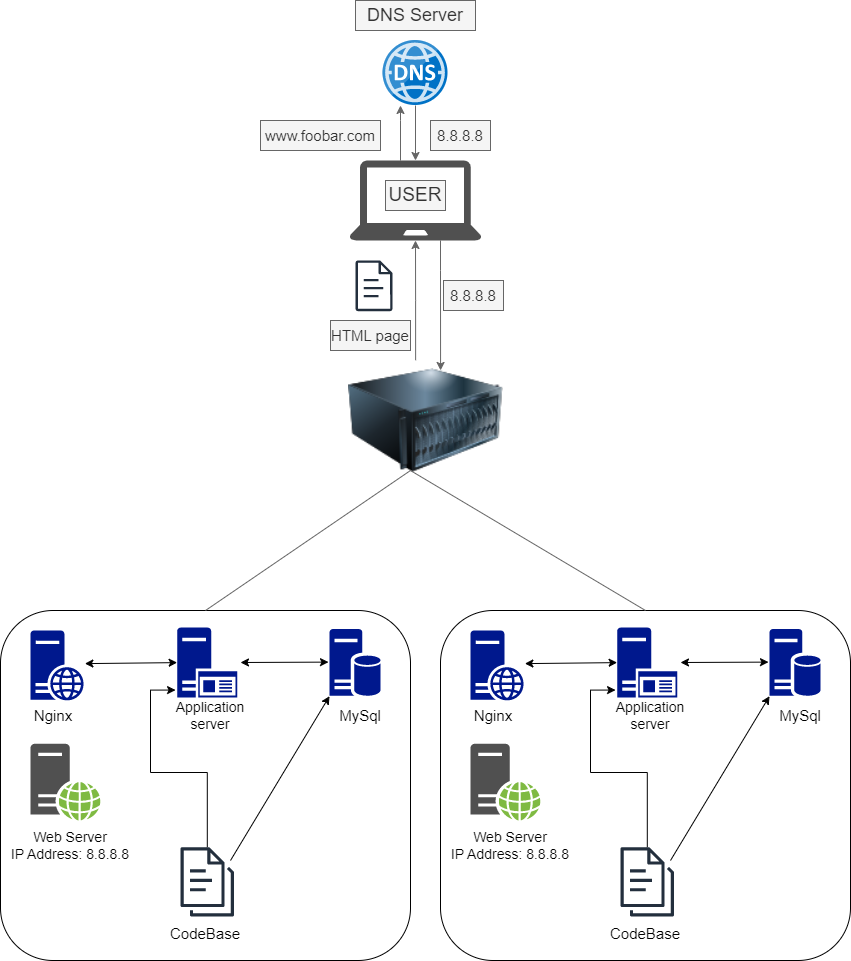

The diagram above was exported from draw.io. Its source (the exported page's mxGraphModel, read from the mxfile embedded in the PNG):
<mxGraphModel dx="636" dy="328" grid="1" gridSize="10" guides="1" tooltips="1" connect="1" arrows="1" fold="1" page="1" pageScale="1" pageWidth="850" pageHeight="1100" math="0" shadow="0">
  <root>
    <mxCell id="0" />
    <mxCell id="1" parent="0" />
    <mxCell id="-Crltvuva-KrNo46Ro9v-7" value="" style="edgeStyle=orthogonalEdgeStyle;rounded=0;orthogonalLoop=1;jettySize=auto;html=1;fillColor=#f5f5f5;strokeColor=#666666;" parent="1" source="-Crltvuva-KrNo46Ro9v-2" target="-Crltvuva-KrNo46Ro9v-4" edge="1">
      <mxGeometry relative="1" as="geometry" />
    </mxCell>
    <mxCell id="-Crltvuva-KrNo46Ro9v-2" value="" style="image;sketch=0;aspect=fixed;html=1;points=[];align=center;fontSize=12;image=img/lib/mscae/DNS.svg;" parent="1" vertex="1">
      <mxGeometry x="382.5" y="40" width="65" height="65" as="geometry" />
    </mxCell>
    <mxCell id="-Crltvuva-KrNo46Ro9v-3" value="&lt;font style=&quot;font-size: 18px;&quot;&gt;DNS Server&lt;/font&gt;" style="text;html=1;strokeColor=#666666;fillColor=#f5f5f5;align=center;verticalAlign=middle;whiteSpace=wrap;rounded=0;fontColor=#333333;" parent="1" vertex="1">
      <mxGeometry x="355" width="120" height="30" as="geometry" />
    </mxCell>
    <mxCell id="-Crltvuva-KrNo46Ro9v-5" value="" style="edgeStyle=orthogonalEdgeStyle;rounded=0;orthogonalLoop=1;jettySize=auto;html=1;fillColor=#f5f5f5;strokeColor=#666666;" parent="1" source="-Crltvuva-KrNo46Ro9v-4" target="-Crltvuva-KrNo46Ro9v-2" edge="1">
      <mxGeometry relative="1" as="geometry">
        <Array as="points">
          <mxPoint x="400" y="120" />
          <mxPoint x="400" y="120" />
        </Array>
      </mxGeometry>
    </mxCell>
    <mxCell id="-Crltvuva-KrNo46Ro9v-22" style="edgeStyle=orthogonalEdgeStyle;rounded=0;orthogonalLoop=1;jettySize=auto;html=1;entryX=0.594;entryY=0.083;entryDx=0;entryDy=0;entryPerimeter=0;fillColor=#f5f5f5;strokeColor=#666666;" parent="1" source="-Crltvuva-KrNo46Ro9v-4" target="-Crltvuva-KrNo46Ro9v-10" edge="1">
      <mxGeometry relative="1" as="geometry">
        <Array as="points">
          <mxPoint x="440" y="270" />
          <mxPoint x="440" y="270" />
        </Array>
      </mxGeometry>
    </mxCell>
    <mxCell id="-Crltvuva-KrNo46Ro9v-4" value="" style="sketch=0;pointerEvents=1;shadow=0;dashed=0;html=1;strokeColor=none;fillColor=#505050;labelPosition=center;verticalLabelPosition=bottom;verticalAlign=top;outlineConnect=0;align=center;shape=mxgraph.office.devices.laptop;" parent="1" vertex="1">
      <mxGeometry x="349" y="160" width="132" height="80" as="geometry" />
    </mxCell>
    <mxCell id="-Crltvuva-KrNo46Ro9v-8" value="" style="rounded=1;whiteSpace=wrap;html=1;" parent="1" vertex="1">
      <mxGeometry y="610" width="410" height="350" as="geometry" />
    </mxCell>
    <mxCell id="-Crltvuva-KrNo46Ro9v-16" style="edgeStyle=orthogonalEdgeStyle;rounded=0;orthogonalLoop=1;jettySize=auto;html=1;exitX=0.433;exitY=-0.002;exitDx=0;exitDy=0;exitPerimeter=0;fillColor=#f5f5f5;strokeColor=#666666;" parent="1" source="-Crltvuva-KrNo46Ro9v-10" target="-Crltvuva-KrNo46Ro9v-4" edge="1">
      <mxGeometry relative="1" as="geometry">
        <mxPoint x="387" y="240" as="targetPoint" />
        <Array as="points" />
      </mxGeometry>
    </mxCell>
    <mxCell id="-Crltvuva-KrNo46Ro9v-10" value="" style="image;html=1;image=img/lib/clip_art/computers/Server_128x128.png" parent="1" vertex="1">
      <mxGeometry x="348" y="360" width="155" height="120" as="geometry" />
    </mxCell>
    <mxCell id="-Crltvuva-KrNo46Ro9v-18" value="&lt;font style=&quot;font-size: 15px;&quot;&gt;www.foobar.com&lt;/font&gt;" style="text;html=1;strokeColor=#666666;fillColor=#f5f5f5;align=center;verticalAlign=middle;whiteSpace=wrap;rounded=0;fontColor=#333333;" parent="1" vertex="1">
      <mxGeometry x="260" y="120" width="120" height="30" as="geometry" />
    </mxCell>
    <mxCell id="-Crltvuva-KrNo46Ro9v-19" value="&lt;font style=&quot;font-size: 15px;&quot;&gt;8.8.8.8&lt;/font&gt;" style="text;html=1;strokeColor=#666666;fillColor=#f5f5f5;align=center;verticalAlign=middle;whiteSpace=wrap;rounded=0;fontColor=#333333;" parent="1" vertex="1">
      <mxGeometry x="430" y="120" width="60" height="30" as="geometry" />
    </mxCell>
    <mxCell id="-Crltvuva-KrNo46Ro9v-20" value="&lt;font style=&quot;font-size: 19px;&quot;&gt;USER&lt;/font&gt;" style="text;html=1;strokeColor=#666666;fillColor=#f5f5f5;align=center;verticalAlign=middle;whiteSpace=wrap;rounded=0;fontColor=#333333;" parent="1" vertex="1">
      <mxGeometry x="385" y="180" width="60" height="30" as="geometry" />
    </mxCell>
    <mxCell id="-Crltvuva-KrNo46Ro9v-21" value="&lt;font style=&quot;font-size: 15px;&quot;&gt;8.8.8.8&lt;/font&gt;" style="text;html=1;strokeColor=#666666;fillColor=#f5f5f5;align=center;verticalAlign=middle;whiteSpace=wrap;rounded=0;fontColor=#333333;" parent="1" vertex="1">
      <mxGeometry x="443" y="280" width="60" height="30" as="geometry" />
    </mxCell>
    <mxCell id="-Crltvuva-KrNo46Ro9v-23" value="" style="sketch=0;outlineConnect=0;fontColor=#232F3E;gradientColor=none;fillColor=#232F3D;strokeColor=none;dashed=0;verticalLabelPosition=bottom;verticalAlign=top;align=center;html=1;fontSize=12;fontStyle=0;aspect=fixed;pointerEvents=1;shape=mxgraph.aws4.document;" parent="1" vertex="1">
      <mxGeometry x="355" y="260" width="37" height="50.63" as="geometry" />
    </mxCell>
    <mxCell id="-Crltvuva-KrNo46Ro9v-24" value="&lt;font style=&quot;font-size: 15px;&quot;&gt;HTML page&lt;/font&gt;" style="text;html=1;strokeColor=#666666;fillColor=#f5f5f5;align=center;verticalAlign=middle;whiteSpace=wrap;rounded=0;fontColor=#333333;" parent="1" vertex="1">
      <mxGeometry x="330" y="320" width="80" height="30" as="geometry" />
    </mxCell>
    <mxCell id="-Crltvuva-KrNo46Ro9v-25" value="" style="sketch=0;aspect=fixed;pointerEvents=1;shadow=0;dashed=0;html=1;strokeColor=none;labelPosition=center;verticalLabelPosition=bottom;verticalAlign=top;align=center;fillColor=#00188D;shape=mxgraph.mscae.enterprise.web_server" parent="1" vertex="1">
      <mxGeometry x="30" y="630" width="53.2" height="70" as="geometry" />
    </mxCell>
    <mxCell id="-Crltvuva-KrNo46Ro9v-27" value="" style="sketch=0;aspect=fixed;pointerEvents=1;shadow=0;dashed=0;html=1;strokeColor=none;labelPosition=center;verticalLabelPosition=bottom;verticalAlign=top;align=center;fillColor=#00188D;shape=mxgraph.mscae.enterprise.application_server2" parent="1" vertex="1">
      <mxGeometry x="176.65" y="627.1199999999999" width="60.2" height="70" as="geometry" />
    </mxCell>
    <mxCell id="-Crltvuva-KrNo46Ro9v-28" value="" style="sketch=0;aspect=fixed;pointerEvents=1;shadow=0;dashed=0;html=1;strokeColor=none;labelPosition=center;verticalLabelPosition=bottom;verticalAlign=top;align=center;fillColor=#00188D;shape=mxgraph.mscae.enterprise.database_server" parent="1" vertex="1">
      <mxGeometry x="329" y="628.56" width="51" height="67.11" as="geometry" />
    </mxCell>
    <mxCell id="-Crltvuva-KrNo46Ro9v-29" value="" style="sketch=0;pointerEvents=1;shadow=0;dashed=0;html=1;strokeColor=none;fillColor=#505050;labelPosition=center;verticalLabelPosition=bottom;verticalAlign=top;outlineConnect=0;align=center;shape=mxgraph.office.servers.web_server_green;" parent="1" vertex="1">
      <mxGeometry x="30" y="743.25" width="70" height="76.75" as="geometry" />
    </mxCell>
    <mxCell id="-Crltvuva-KrNo46Ro9v-43" style="edgeStyle=orthogonalEdgeStyle;rounded=0;orthogonalLoop=1;jettySize=auto;html=1;entryX=-0.026;entryY=0.892;entryDx=0;entryDy=0;entryPerimeter=0;" parent="1" source="-Crltvuva-KrNo46Ro9v-30" target="-Crltvuva-KrNo46Ro9v-27" edge="1">
      <mxGeometry relative="1" as="geometry">
        <mxPoint x="170" y="690" as="targetPoint" />
        <Array as="points">
          <mxPoint x="207" y="772" />
          <mxPoint x="150" y="772" />
          <mxPoint x="150" y="690" />
        </Array>
      </mxGeometry>
    </mxCell>
    <mxCell id="-Crltvuva-KrNo46Ro9v-30" value="" style="sketch=0;outlineConnect=0;fontColor=#232F3E;gradientColor=none;fillColor=#232F3D;strokeColor=none;dashed=0;verticalLabelPosition=bottom;verticalAlign=top;align=center;html=1;fontSize=12;fontStyle=0;aspect=fixed;pointerEvents=1;shape=mxgraph.aws4.documents3;" parent="1" vertex="1">
      <mxGeometry x="180" y="844.79" width="53.5" height="73.21" as="geometry" />
    </mxCell>
    <mxCell id="-Crltvuva-KrNo46Ro9v-31" value="&lt;font style=&quot;font-size: 15px;&quot;&gt;Nginx&lt;/font&gt;" style="text;html=1;strokeColor=none;fillColor=none;align=center;verticalAlign=middle;whiteSpace=wrap;rounded=0;" parent="1" vertex="1">
      <mxGeometry x="23.19999999999999" y="700" width="60" height="30" as="geometry" />
    </mxCell>
    <mxCell id="-Crltvuva-KrNo46Ro9v-32" value="&lt;font style=&quot;font-size: 14px;&quot;&gt;Application server&lt;/font&gt;" style="text;html=1;strokeColor=none;fillColor=none;align=center;verticalAlign=middle;whiteSpace=wrap;rounded=0;" parent="1" vertex="1">
      <mxGeometry x="179.99999999999997" y="700" width="60" height="30" as="geometry" />
    </mxCell>
    <mxCell id="-Crltvuva-KrNo46Ro9v-33" value="&lt;font style=&quot;font-size: 15px;&quot;&gt;MySql&lt;/font&gt;" style="text;html=1;strokeColor=none;fillColor=none;align=center;verticalAlign=middle;whiteSpace=wrap;rounded=0;" parent="1" vertex="1">
      <mxGeometry x="330" y="700" width="60" height="30" as="geometry" />
    </mxCell>
    <mxCell id="-Crltvuva-KrNo46Ro9v-34" value="&lt;font style=&quot;font-size: 15px;&quot;&gt;CodeBase&lt;/font&gt;" style="text;html=1;strokeColor=none;fillColor=none;align=center;verticalAlign=middle;whiteSpace=wrap;rounded=0;" parent="1" vertex="1">
      <mxGeometry x="175" y="918" width="60" height="30" as="geometry" />
    </mxCell>
    <mxCell id="-Crltvuva-KrNo46Ro9v-35" value="&lt;font style=&quot;font-size: 14px;&quot;&gt;Web Server&lt;br&gt;IP Address: 8.8.8.8&lt;/font&gt;" style="text;html=1;strokeColor=none;fillColor=none;align=center;verticalAlign=middle;whiteSpace=wrap;rounded=0;" parent="1" vertex="1">
      <mxGeometry y="830" width="140" height="30" as="geometry" />
    </mxCell>
    <mxCell id="-Crltvuva-KrNo46Ro9v-40" value="" style="endArrow=classic;startArrow=classic;html=1;rounded=0;entryX=1.022;entryY=0.473;entryDx=0;entryDy=0;entryPerimeter=0;exitX=0;exitY=0.5;exitDx=0;exitDy=0;exitPerimeter=0;" parent="1" source="-Crltvuva-KrNo46Ro9v-27" target="-Crltvuva-KrNo46Ro9v-25" edge="1">
      <mxGeometry width="50" height="50" relative="1" as="geometry">
        <mxPoint x="70" y="750" as="sourcePoint" />
        <mxPoint x="120" y="700" as="targetPoint" />
      </mxGeometry>
    </mxCell>
    <mxCell id="-Crltvuva-KrNo46Ro9v-41" value="" style="endArrow=classic;startArrow=classic;html=1;rounded=0;exitX=0;exitY=0.5;exitDx=0;exitDy=0;exitPerimeter=0;" parent="1" edge="1">
      <mxGeometry width="50" height="50" relative="1" as="geometry">
        <mxPoint x="328" y="661.61" as="sourcePoint" />
        <mxPoint x="240" y="662" as="targetPoint" />
      </mxGeometry>
    </mxCell>
    <mxCell id="-Crltvuva-KrNo46Ro9v-42" value="" style="endArrow=classic;html=1;rounded=0;entryX=0;entryY=1;entryDx=0;entryDy=0;entryPerimeter=0;" parent="1" target="-Crltvuva-KrNo46Ro9v-28" edge="1">
      <mxGeometry width="50" height="50" relative="1" as="geometry">
        <mxPoint x="230" y="860" as="sourcePoint" />
        <mxPoint x="280" y="810" as="targetPoint" />
      </mxGeometry>
    </mxCell>
    <mxCell id="-Crltvuva-KrNo46Ro9v-44" value="" style="rounded=1;whiteSpace=wrap;html=1;" parent="1" vertex="1">
      <mxGeometry x="440" y="610" width="410" height="350" as="geometry" />
    </mxCell>
    <mxCell id="-Crltvuva-KrNo46Ro9v-45" value="" style="sketch=0;aspect=fixed;pointerEvents=1;shadow=0;dashed=0;html=1;strokeColor=none;labelPosition=center;verticalLabelPosition=bottom;verticalAlign=top;align=center;fillColor=#00188D;shape=mxgraph.mscae.enterprise.web_server" parent="1" vertex="1">
      <mxGeometry x="470" y="630" width="53.2" height="70" as="geometry" />
    </mxCell>
    <mxCell id="-Crltvuva-KrNo46Ro9v-46" value="" style="sketch=0;aspect=fixed;pointerEvents=1;shadow=0;dashed=0;html=1;strokeColor=none;labelPosition=center;verticalLabelPosition=bottom;verticalAlign=top;align=center;fillColor=#00188D;shape=mxgraph.mscae.enterprise.application_server2" parent="1" vertex="1">
      <mxGeometry x="616.65" y="627.1199999999999" width="60.2" height="70" as="geometry" />
    </mxCell>
    <mxCell id="-Crltvuva-KrNo46Ro9v-47" value="" style="sketch=0;aspect=fixed;pointerEvents=1;shadow=0;dashed=0;html=1;strokeColor=none;labelPosition=center;verticalLabelPosition=bottom;verticalAlign=top;align=center;fillColor=#00188D;shape=mxgraph.mscae.enterprise.database_server" parent="1" vertex="1">
      <mxGeometry x="769" y="628.56" width="51" height="67.11" as="geometry" />
    </mxCell>
    <mxCell id="-Crltvuva-KrNo46Ro9v-48" value="" style="sketch=0;pointerEvents=1;shadow=0;dashed=0;html=1;strokeColor=none;fillColor=#505050;labelPosition=center;verticalLabelPosition=bottom;verticalAlign=top;outlineConnect=0;align=center;shape=mxgraph.office.servers.web_server_green;" parent="1" vertex="1">
      <mxGeometry x="470" y="743.25" width="70" height="76.75" as="geometry" />
    </mxCell>
    <mxCell id="-Crltvuva-KrNo46Ro9v-49" style="edgeStyle=orthogonalEdgeStyle;rounded=0;orthogonalLoop=1;jettySize=auto;html=1;entryX=-0.026;entryY=0.892;entryDx=0;entryDy=0;entryPerimeter=0;" parent="1" source="-Crltvuva-KrNo46Ro9v-50" target="-Crltvuva-KrNo46Ro9v-46" edge="1">
      <mxGeometry relative="1" as="geometry">
        <mxPoint x="610" y="690" as="targetPoint" />
        <Array as="points">
          <mxPoint x="647" y="772" />
          <mxPoint x="590" y="772" />
          <mxPoint x="590" y="690" />
        </Array>
      </mxGeometry>
    </mxCell>
    <mxCell id="-Crltvuva-KrNo46Ro9v-50" value="" style="sketch=0;outlineConnect=0;fontColor=#232F3E;gradientColor=none;fillColor=#232F3D;strokeColor=none;dashed=0;verticalLabelPosition=bottom;verticalAlign=top;align=center;html=1;fontSize=12;fontStyle=0;aspect=fixed;pointerEvents=1;shape=mxgraph.aws4.documents3;" parent="1" vertex="1">
      <mxGeometry x="620" y="844.79" width="53.5" height="73.21" as="geometry" />
    </mxCell>
    <mxCell id="-Crltvuva-KrNo46Ro9v-51" value="&lt;font style=&quot;font-size: 15px;&quot;&gt;Nginx&lt;/font&gt;" style="text;html=1;strokeColor=none;fillColor=none;align=center;verticalAlign=middle;whiteSpace=wrap;rounded=0;" parent="1" vertex="1">
      <mxGeometry x="463.2" y="700" width="60" height="30" as="geometry" />
    </mxCell>
    <mxCell id="-Crltvuva-KrNo46Ro9v-52" value="&lt;font style=&quot;font-size: 14px;&quot;&gt;Application server&lt;/font&gt;" style="text;html=1;strokeColor=none;fillColor=none;align=center;verticalAlign=middle;whiteSpace=wrap;rounded=0;" parent="1" vertex="1">
      <mxGeometry x="620" y="700" width="60" height="30" as="geometry" />
    </mxCell>
    <mxCell id="-Crltvuva-KrNo46Ro9v-53" value="&lt;font style=&quot;font-size: 15px;&quot;&gt;MySql&lt;/font&gt;" style="text;html=1;strokeColor=none;fillColor=none;align=center;verticalAlign=middle;whiteSpace=wrap;rounded=0;" parent="1" vertex="1">
      <mxGeometry x="770" y="700" width="60" height="30" as="geometry" />
    </mxCell>
    <mxCell id="-Crltvuva-KrNo46Ro9v-54" value="&lt;font style=&quot;font-size: 15px;&quot;&gt;CodeBase&lt;/font&gt;" style="text;html=1;strokeColor=none;fillColor=none;align=center;verticalAlign=middle;whiteSpace=wrap;rounded=0;" parent="1" vertex="1">
      <mxGeometry x="615" y="918" width="60" height="30" as="geometry" />
    </mxCell>
    <mxCell id="-Crltvuva-KrNo46Ro9v-55" value="&lt;font style=&quot;font-size: 14px;&quot;&gt;Web Server&lt;br&gt;IP Address: 8.8.8.8&lt;/font&gt;" style="text;html=1;strokeColor=none;fillColor=none;align=center;verticalAlign=middle;whiteSpace=wrap;rounded=0;" parent="1" vertex="1">
      <mxGeometry x="440" y="830" width="140" height="30" as="geometry" />
    </mxCell>
    <mxCell id="-Crltvuva-KrNo46Ro9v-56" value="" style="endArrow=classic;startArrow=classic;html=1;rounded=0;entryX=1.022;entryY=0.473;entryDx=0;entryDy=0;entryPerimeter=0;exitX=0;exitY=0.5;exitDx=0;exitDy=0;exitPerimeter=0;" parent="1" source="-Crltvuva-KrNo46Ro9v-46" target="-Crltvuva-KrNo46Ro9v-45" edge="1">
      <mxGeometry width="50" height="50" relative="1" as="geometry">
        <mxPoint x="510" y="750" as="sourcePoint" />
        <mxPoint x="560" y="700" as="targetPoint" />
      </mxGeometry>
    </mxCell>
    <mxCell id="-Crltvuva-KrNo46Ro9v-57" value="" style="endArrow=classic;startArrow=classic;html=1;rounded=0;exitX=0;exitY=0.5;exitDx=0;exitDy=0;exitPerimeter=0;" parent="1" edge="1">
      <mxGeometry width="50" height="50" relative="1" as="geometry">
        <mxPoint x="768" y="661.61" as="sourcePoint" />
        <mxPoint x="680" y="662" as="targetPoint" />
      </mxGeometry>
    </mxCell>
    <mxCell id="-Crltvuva-KrNo46Ro9v-58" value="" style="endArrow=classic;html=1;rounded=0;entryX=0;entryY=1;entryDx=0;entryDy=0;entryPerimeter=0;" parent="1" target="-Crltvuva-KrNo46Ro9v-47" edge="1">
      <mxGeometry width="50" height="50" relative="1" as="geometry">
        <mxPoint x="670" y="860" as="sourcePoint" />
        <mxPoint x="720" y="810" as="targetPoint" />
      </mxGeometry>
    </mxCell>
    <mxCell id="-Crltvuva-KrNo46Ro9v-59" value="" style="endArrow=none;html=1;rounded=0;exitX=0.5;exitY=0;exitDx=0;exitDy=0;fillColor=#f5f5f5;strokeColor=#666666;" parent="1" source="-Crltvuva-KrNo46Ro9v-8" edge="1">
      <mxGeometry width="50" height="50" relative="1" as="geometry">
        <mxPoint x="270" y="730" as="sourcePoint" />
        <mxPoint x="410" y="470" as="targetPoint" />
      </mxGeometry>
    </mxCell>
    <mxCell id="-Crltvuva-KrNo46Ro9v-60" value="" style="endArrow=none;html=1;rounded=0;exitX=0.4;exitY=0.917;exitDx=0;exitDy=0;exitPerimeter=0;entryX=0.5;entryY=0;entryDx=0;entryDy=0;fillColor=#f5f5f5;strokeColor=#666666;" parent="1" source="-Crltvuva-KrNo46Ro9v-10" target="-Crltvuva-KrNo46Ro9v-44" edge="1">
      <mxGeometry width="50" height="50" relative="1" as="geometry">
        <mxPoint x="270" y="720" as="sourcePoint" />
        <mxPoint x="320" y="670" as="targetPoint" />
      </mxGeometry>
    </mxCell>
  </root>
</mxGraphModel>